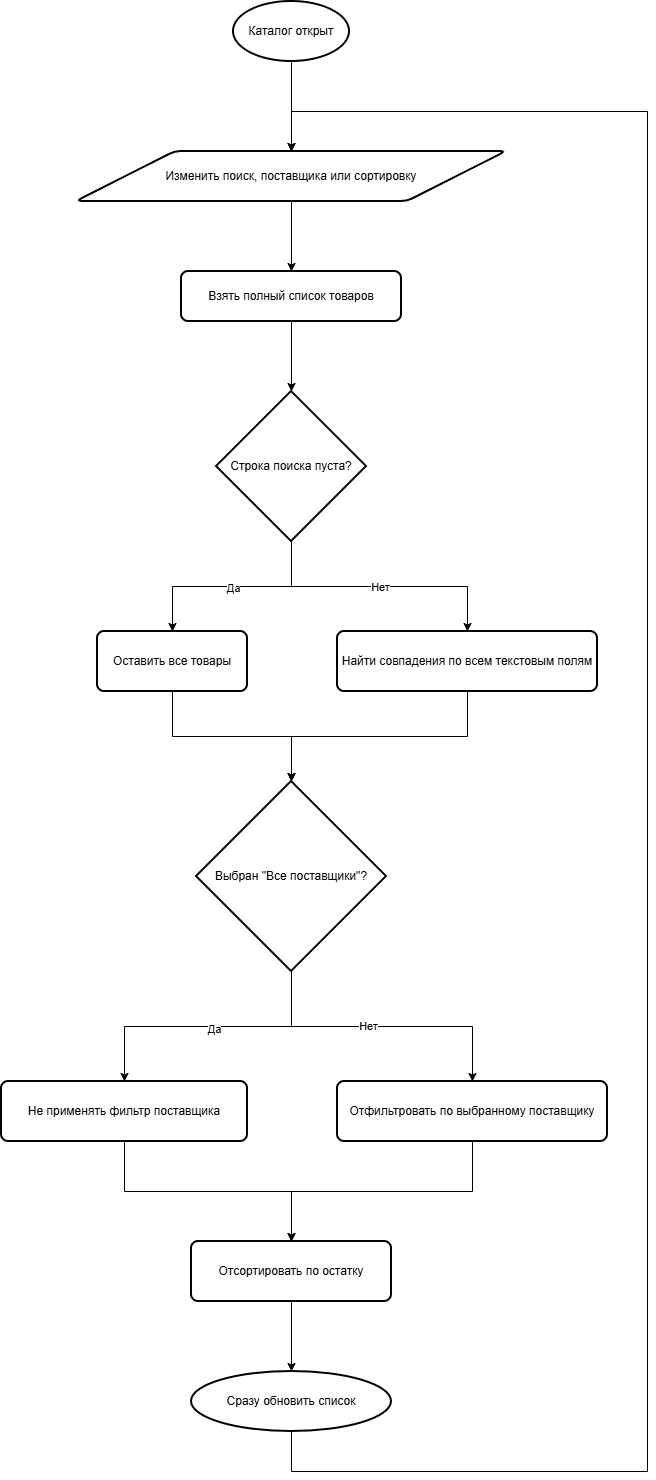

The diagram above was exported from draw.io. Its source (the exported page's mxGraphModel, read from the mxfile embedded in the PNG):
<mxGraphModel dx="920" dy="867" grid="1" gridSize="10" guides="1" tooltips="1" connect="1" arrows="1" fold="1" page="1" pageScale="1" pageWidth="827" pageHeight="1169" math="0" shadow="0">
  <root>
    <mxCell id="0" />
    <mxCell id="1" parent="0" />
    <mxCell id="PEwIYuwrK9oT2pycVX4B-3" edge="1" parent="1" source="PEwIYuwrK9oT2pycVX4B-1" style="edgeStyle=orthogonalEdgeStyle;rounded=0;orthogonalLoop=1;jettySize=auto;html=1;" target="PEwIYuwrK9oT2pycVX4B-2" value="">
      <mxGeometry relative="1" as="geometry" />
    </mxCell>
    <mxCell id="PEwIYuwrK9oT2pycVX4B-1" parent="1" style="strokeWidth=2;html=1;shape=mxgraph.flowchart.start_1;whiteSpace=wrap;" value="Каталог открыт" vertex="1">
      <mxGeometry height="60" width="116" x="356" y="10" as="geometry" />
    </mxCell>
    <mxCell id="PEwIYuwrK9oT2pycVX4B-5" edge="1" parent="1" source="PEwIYuwrK9oT2pycVX4B-2" style="edgeStyle=orthogonalEdgeStyle;rounded=0;orthogonalLoop=1;jettySize=auto;html=1;" target="PEwIYuwrK9oT2pycVX4B-4" value="">
      <mxGeometry relative="1" as="geometry" />
    </mxCell>
    <mxCell id="PEwIYuwrK9oT2pycVX4B-2" parent="1" style="shape=parallelogram;html=1;strokeWidth=2;perimeter=parallelogramPerimeter;whiteSpace=wrap;rounded=1;arcSize=12;size=0.23;" value="Изменить поиск, поставщика или сортировку" vertex="1">
      <mxGeometry height="50" width="430" x="199" y="160" as="geometry" />
    </mxCell>
    <mxCell id="PEwIYuwrK9oT2pycVX4B-7" edge="1" parent="1" source="PEwIYuwrK9oT2pycVX4B-4" style="edgeStyle=orthogonalEdgeStyle;rounded=0;orthogonalLoop=1;jettySize=auto;html=1;" target="PEwIYuwrK9oT2pycVX4B-6" value="">
      <mxGeometry relative="1" as="geometry" />
    </mxCell>
    <mxCell id="PEwIYuwrK9oT2pycVX4B-4" parent="1" style="rounded=1;whiteSpace=wrap;html=1;absoluteArcSize=1;arcSize=14;strokeWidth=2;" value="Взять полный список товаров" vertex="1">
      <mxGeometry height="50" width="220" x="304" y="280" as="geometry" />
    </mxCell>
    <mxCell id="PEwIYuwrK9oT2pycVX4B-13" edge="1" parent="1" source="PEwIYuwrK9oT2pycVX4B-6" style="edgeStyle=orthogonalEdgeStyle;rounded=0;orthogonalLoop=1;jettySize=auto;html=1;exitX=0.5;exitY=1;exitDx=0;exitDy=0;exitPerimeter=0;" target="PEwIYuwrK9oT2pycVX4B-9">
      <mxGeometry relative="1" as="geometry" />
    </mxCell>
    <mxCell id="PEwIYuwrK9oT2pycVX4B-15" connectable="0" parent="PEwIYuwrK9oT2pycVX4B-13" style="edgeLabel;html=1;align=center;verticalAlign=middle;resizable=0;points=[];" value="Да" vertex="1">
      <mxGeometry relative="1" x="-0.0048" y="1" as="geometry">
        <mxPoint as="offset" />
      </mxGeometry>
    </mxCell>
    <mxCell id="PEwIYuwrK9oT2pycVX4B-14" edge="1" parent="1" source="PEwIYuwrK9oT2pycVX4B-6" style="edgeStyle=orthogonalEdgeStyle;rounded=0;orthogonalLoop=1;jettySize=auto;html=1;" target="PEwIYuwrK9oT2pycVX4B-10">
      <mxGeometry relative="1" as="geometry" />
    </mxCell>
    <mxCell id="PEwIYuwrK9oT2pycVX4B-16" connectable="0" parent="PEwIYuwrK9oT2pycVX4B-14" style="edgeLabel;html=1;align=center;verticalAlign=middle;resizable=0;points=[];" value="Нет" vertex="1">
      <mxGeometry relative="1" as="geometry">
        <mxPoint as="offset" />
      </mxGeometry>
    </mxCell>
    <mxCell id="PEwIYuwrK9oT2pycVX4B-6" parent="1" style="strokeWidth=2;html=1;shape=mxgraph.flowchart.decision;whiteSpace=wrap;" value="Строка поиска пуста?" vertex="1">
      <mxGeometry height="150" width="150" x="339" y="400" as="geometry" />
    </mxCell>
    <mxCell id="PEwIYuwrK9oT2pycVX4B-26" edge="1" parent="1" source="PEwIYuwrK9oT2pycVX4B-8" style="edgeStyle=orthogonalEdgeStyle;rounded=0;orthogonalLoop=1;jettySize=auto;html=1;" target="PEwIYuwrK9oT2pycVX4B-25">
      <mxGeometry relative="1" as="geometry" />
    </mxCell>
    <mxCell id="PEwIYuwrK9oT2pycVX4B-8" parent="1" style="rounded=1;whiteSpace=wrap;html=1;absoluteArcSize=1;arcSize=14;strokeWidth=2;" value="Не применять фильтр поставщика" vertex="1">
      <mxGeometry height="60" width="246" x="124" y="1090" as="geometry" />
    </mxCell>
    <mxCell id="PEwIYuwrK9oT2pycVX4B-18" edge="1" parent="1" source="PEwIYuwrK9oT2pycVX4B-9" style="edgeStyle=orthogonalEdgeStyle;rounded=0;orthogonalLoop=1;jettySize=auto;html=1;" target="PEwIYuwrK9oT2pycVX4B-12">
      <mxGeometry relative="1" as="geometry" />
    </mxCell>
    <mxCell id="PEwIYuwrK9oT2pycVX4B-9" parent="1" style="rounded=1;whiteSpace=wrap;html=1;absoluteArcSize=1;arcSize=14;strokeWidth=2;" value="Оставить все товары" vertex="1">
      <mxGeometry height="60" width="150" x="220" y="640" as="geometry" />
    </mxCell>
    <mxCell id="PEwIYuwrK9oT2pycVX4B-19" edge="1" parent="1" source="PEwIYuwrK9oT2pycVX4B-10" style="edgeStyle=orthogonalEdgeStyle;rounded=0;orthogonalLoop=1;jettySize=auto;html=1;" target="PEwIYuwrK9oT2pycVX4B-12">
      <mxGeometry relative="1" as="geometry" />
    </mxCell>
    <mxCell id="PEwIYuwrK9oT2pycVX4B-10" parent="1" style="rounded=1;whiteSpace=wrap;html=1;absoluteArcSize=1;arcSize=14;strokeWidth=2;" value="Найти совпадения по всем текстовым полям" vertex="1">
      <mxGeometry height="60" width="260" x="460" y="640" as="geometry" />
    </mxCell>
    <mxCell id="PEwIYuwrK9oT2pycVX4B-27" edge="1" parent="1" source="PEwIYuwrK9oT2pycVX4B-11" style="edgeStyle=orthogonalEdgeStyle;rounded=0;orthogonalLoop=1;jettySize=auto;html=1;entryX=0.5;entryY=0;entryDx=0;entryDy=0;" target="PEwIYuwrK9oT2pycVX4B-25">
      <mxGeometry relative="1" as="geometry" />
    </mxCell>
    <mxCell id="PEwIYuwrK9oT2pycVX4B-11" parent="1" style="rounded=1;whiteSpace=wrap;html=1;absoluteArcSize=1;arcSize=14;strokeWidth=2;" value="Отфильтровать по выбранному поставщику" vertex="1">
      <mxGeometry height="60" width="270" x="460" y="1090" as="geometry" />
    </mxCell>
    <mxCell id="PEwIYuwrK9oT2pycVX4B-20" edge="1" parent="1" source="PEwIYuwrK9oT2pycVX4B-12" style="edgeStyle=orthogonalEdgeStyle;rounded=0;orthogonalLoop=1;jettySize=auto;html=1;entryX=0.5;entryY=0;entryDx=0;entryDy=0;" target="PEwIYuwrK9oT2pycVX4B-8">
      <mxGeometry relative="1" as="geometry" />
    </mxCell>
    <mxCell id="PEwIYuwrK9oT2pycVX4B-22" connectable="0" parent="PEwIYuwrK9oT2pycVX4B-20" style="edgeLabel;html=1;align=center;verticalAlign=middle;resizable=0;points=[];" value="Да" vertex="1">
      <mxGeometry relative="1" x="-0.0397" y="2" as="geometry">
        <mxPoint as="offset" />
      </mxGeometry>
    </mxCell>
    <mxCell id="PEwIYuwrK9oT2pycVX4B-21" edge="1" parent="1" source="PEwIYuwrK9oT2pycVX4B-12" style="edgeStyle=orthogonalEdgeStyle;rounded=0;orthogonalLoop=1;jettySize=auto;html=1;" target="PEwIYuwrK9oT2pycVX4B-11">
      <mxGeometry relative="1" as="geometry" />
    </mxCell>
    <mxCell id="PEwIYuwrK9oT2pycVX4B-23" connectable="0" parent="PEwIYuwrK9oT2pycVX4B-21" style="edgeLabel;html=1;align=center;verticalAlign=middle;resizable=0;points=[];" value="Нет" vertex="1">
      <mxGeometry relative="1" x="-0.0997" y="1" as="geometry">
        <mxPoint as="offset" />
      </mxGeometry>
    </mxCell>
    <mxCell id="PEwIYuwrK9oT2pycVX4B-12" parent="1" style="strokeWidth=2;html=1;shape=mxgraph.flowchart.decision;whiteSpace=wrap;" value="Выбран &quot;Все поставщики&quot;?" vertex="1">
      <mxGeometry height="190" width="190" x="319" y="790" as="geometry" />
    </mxCell>
    <mxCell id="PEwIYuwrK9oT2pycVX4B-29" edge="1" parent="1" source="PEwIYuwrK9oT2pycVX4B-25" style="edgeStyle=orthogonalEdgeStyle;rounded=0;orthogonalLoop=1;jettySize=auto;html=1;" target="PEwIYuwrK9oT2pycVX4B-28" value="">
      <mxGeometry relative="1" as="geometry" />
    </mxCell>
    <mxCell id="PEwIYuwrK9oT2pycVX4B-25" parent="1" style="rounded=1;whiteSpace=wrap;html=1;absoluteArcSize=1;arcSize=14;strokeWidth=2;" value="Отсортировать по остатку" vertex="1">
      <mxGeometry height="60" width="200" x="314" y="1250" as="geometry" />
    </mxCell>
    <mxCell id="PEwIYuwrK9oT2pycVX4B-30" edge="1" parent="1" source="PEwIYuwrK9oT2pycVX4B-28" style="edgeStyle=orthogonalEdgeStyle;rounded=0;orthogonalLoop=1;jettySize=auto;html=1;entryX=0.5;entryY=0;entryDx=0;entryDy=0;exitX=0.5;exitY=1;exitDx=0;exitDy=0;exitPerimeter=0;" target="PEwIYuwrK9oT2pycVX4B-2">
      <mxGeometry relative="1" x="0.0632" as="geometry">
        <Array as="points">
          <mxPoint x="414" y="1480" />
          <mxPoint x="770" y="1480" />
          <mxPoint x="770" y="120" />
          <mxPoint x="414" y="120" />
        </Array>
        <mxPoint x="750" y="158" as="targetPoint" />
      </mxGeometry>
    </mxCell>
    <mxCell id="PEwIYuwrK9oT2pycVX4B-28" parent="1" style="strokeWidth=2;html=1;shape=mxgraph.flowchart.start_1;whiteSpace=wrap;" value="Сразу обновить список" vertex="1">
      <mxGeometry height="60" width="200" x="314" y="1380" as="geometry" />
    </mxCell>
  </root>
</mxGraphModel>